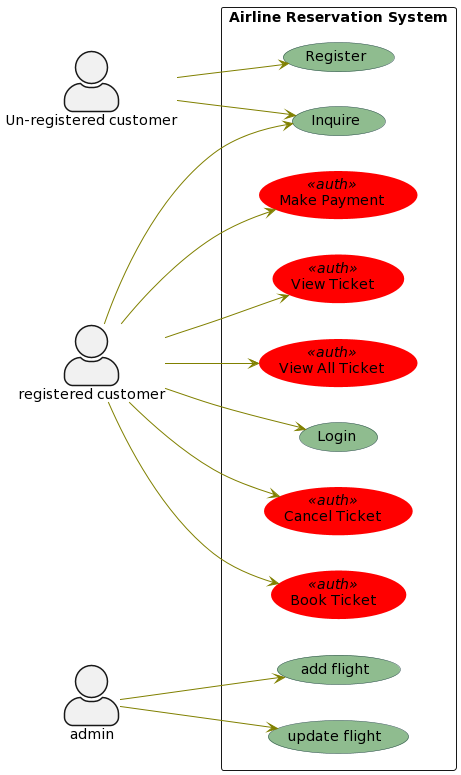

The diagram above was rendered by PlantUML. Its source (embedded in the PNG):
@startuml
skinparam actorStyle awesome

skinparam usecase {
BackgroundColor DarkSeaGreen
BorderColor DarkSlateGray

BackgroundColor<< auth >> red
BorderColor<< auth >> red

ArrowColor Olive
ActorBorderColor black
ActorFontName Courier

ActorBackgroundColor<< Human >> Gold
}

left to right direction

actor "Un-registered customer" as uc
actor "registered customer" as rc
actor "admin" as admin

rectangle "Airline Reservation System" {
  usecase "Register" as register
  usecase "Login" as login
  usecase "Inquire" as inquire
  usecase "Book Ticket" as book <<auth>>
  usecase "Make Payment" as payment <<auth>>
  usecase "View Ticket" as view <<auth>>
  usecase "View All Ticket" as viewall <<auth>>
  usecase "Cancel Ticket" as cancel <<auth>>
  usecase "add flight" as addflight
  usecase "update flight" as updateflight
}



uc --> register
uc --> inquire

rc --> login
rc --> inquire
rc --> book
rc --> payment
rc --> view
rc --> viewall
rc --> cancel

admin --> addflight
admin --> updateflight
@enduml